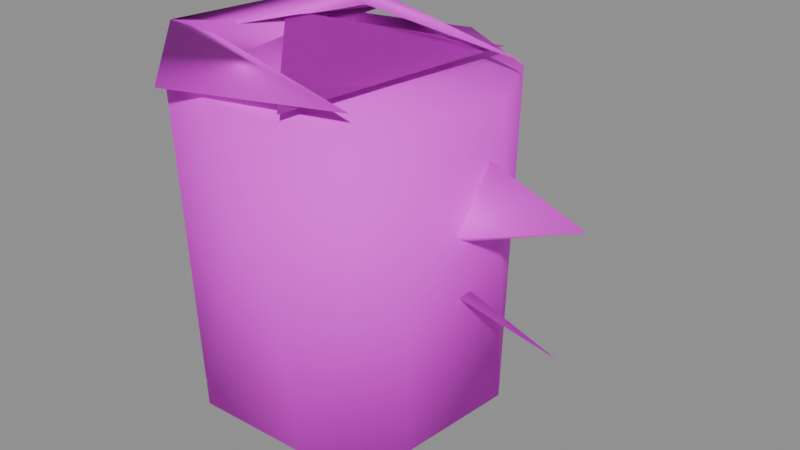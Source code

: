 # Source: cup.blend  (saved by Blender 4.5.87; exported with 4.5.12 LTS)
import bpy
from mathutils import Matrix  # noqa: F401  (used for matrix-valued properties, if any)

bpy.ops.wm.read_factory_settings(use_empty=True)
scene = bpy.context.scene
scene.name = 'BLDA_V004_LOWPOLY_PACKAGE_cup'

# ---- collections
col_sea_scene_b1109a_cup = bpy.data.collections.new('SEA-SCENE-B1109A-CUP'); scene.collection.children.link(col_sea_scene_b1109a_cup)

# ---- images (referenced by path relative to the original .blend; pixels are not part of the script)
import os
ASSET_DIR = os.environ.get("B2B_ASSET_DIR", "")  # directory of the original .blend (textures are referenced by path, not embedded)
HERE = os.path.dirname(os.path.abspath(__file__))  # packed textures are extracted next to this script under _unpacked/

def load_image(name, relpath, width, height, colorspace="sRGB"):
    """Load a texture the original file referenced (path relative to the .blend, or extracted next to this script)."""
    p = next((c for c in (os.path.join(HERE, relpath), os.path.join(ASSET_DIR, relpath)) if relpath and os.path.exists(c)), "")
    if p:
        img = bpy.data.images.load(p, check_existing=True)
        img.name = name
    else:  # same state as the original file: an image datablock whose file is absent (Cycles renders it pink)
        img = bpy.data.images.new(name, width, height)
        img.source = "FILE"
        img.filepath = "//" + (relpath or name)
    img.colorspace_settings.name = colorspace
    return img
img_sea_cabin_timber_8x8_512_png = load_image('sea_cabin_timber_8x8_512.png', 'sea_cozy_8x8_512.png', 1024, 1024, 'sRGB')

# ---- materials (node trees are filled in below, after node groups)
mat_sea_matte = bpy.data.materials.new('SEA_Matte')

# ---- material node trees
mat_sea_matte.use_nodes = True; mat_sea_matte.node_tree.nodes.clear()
_N = mat_sea_matte.node_tree.nodes; _L = mat_sea_matte.node_tree.links
n0 = _N.new('ShaderNodeBsdfPrincipled'); n0.name = '原理化 BSDF'; n0.location = (-200, 100)
n0.inputs[2].default_value = 0.72
n1 = _N.new('ShaderNodeOutputMaterial'); n1.name = '材质输出'; n1.location = (200, 100)
n2 = _N.new('ShaderNodeUVMap'); n2.name = 'UV 贴图'; n2.location = (0, 0)
n2.uv_map = 'PaletteUV'
n3 = _N.new('ShaderNodeTexImage'); n3.name = '图像纹理'; n3.location = (0, 0)
n3.image = img_sea_cabin_timber_8x8_512_png
n3.interpolation = 'Closest'
n3.extension = 'EXTEND'
_L.new(n0.outputs[0], n1.inputs[0])
_L.new(n2.outputs[0], n3.inputs[0])
_L.new(n3.outputs[0], n0.inputs[0])
n1.is_active_output = True

# ---- meshes
me_blda = bpy.data.meshes.new('BLDA_陶瓷杯')
me_blda.from_pydata([(0.0982, 0.06358, 0.005424), (-0.02205, 0.1719, 0.004513), (-0.1418, 0.1662, 0.009275), (-0.2412, 0.07138, 0.005669), (-0.238, -0.06458, 0.003288), (-0.1502, -0.1672, 0.006953), (-0.005401, -0.1662, 0.009457), (0.08006, -0.0893, 0.002433), (0.1141, 0.02167, 0.3912), (0.07607, 0.1147, 0.3939), (-0.0502, 0.1918, 0.3937), (-0.186, 0.151, 0.3953), (-0.2469, 0.0708, 0.3944), (-0.2613, -0.02523, 0.3916), (-0.1902, -0.1535, 0.3952), (-0.02735, -0.1856, 0.3922), (0.08854, -0.09873, 0.3962)], [], [(3, 2, 1), (1, 9, 0), (2, 10, 1), (11, 2, 3), (4, 13, 3), (5, 14, 4), (6, 15, 5), (16, 6, 7), (0, 16, 7), (4, 1, 7), (12, 14, 16), (5, 7, 6), (8, 9, 16), (0, 9, 8), (10, 9, 1), (2, 11, 10), (12, 11, 3), (3, 13, 12), (14, 13, 4), (5, 15, 14), (6, 16, 15), (0, 8, 16), (7, 5, 4), (3, 1, 4), (1, 0, 7), (12, 13, 14), (14, 15, 16), (16, 9, 11), (9, 10, 11), (11, 12, 16)])
me_blda.polygons.foreach_set('use_smooth', [True] * 30)
_uv = me_blda.uv_layers.new(name='PaletteUV')
_uv.uv.foreach_set('vector', [0.03851, 0.9405, 0.0625, 0.9105, 0.0895, 0.9375, 0.076, 0.951, 0.04407, 0.9461, 0.06547, 0.9173, 0.076, 0.951, 0.0487, 0.9507, 0.06499, 0.9176, 0.05926, 0.9548, 0.0625, 0.9105, 0.07926, 0.9344, 0.076, 0.951, 0.05016, 0.9522, 0.0625, 0.9105, 0.076, 0.951, 0.05036, 0.9524, 0.07092, 0.9309, 0.076, 0.951, 0.05353, 0.9555, 0.0625, 0.9105, 0.05822, 0.9516, 0.0625, 0.9105, 0.0895, 0.9375, 0.06585, 0.9227, 0.0355, 0.9375, 0.0625, 0.9105, 0.04472, 0.9552, 0.05259, 0.9136, 0.07863, 0.9339, 0.03742, 0.9469, 0.04475, 0.9197, 0.0859, 0.929, 0.06673, 0.9147, 0.0625, 0.9645, 0.0355, 0.9375, 0.07099, 0.9289, 0.0355, 0.9375, 0.0625, 0.9105, 0.06911, 0.9303, 0.0625, 0.9645, 0.0355, 0.9375, 0.04224, 0.9405, 0.049, 0.924, 0.07912, 0.9271, 0.06622, 0.9217, 0.0625, 0.9645, 0.0355, 0.9375, 0.04203, 0.9402, 0.049, 0.924, 0.07464, 0.9226, 0.06769, 0.9261, 0.0625, 0.9645, 0.0355, 0.9375, 0.04293, 0.9394, 0.049, 0.924, 0.07912, 0.9271, 0.06895, 0.9298, 0.0625, 0.9645, 0.0355, 0.9375, 0.06769, 0.9261, 0.0625, 0.9645, 0.0355, 0.9375, 0.06585, 0.9227, 0.0625, 0.9645, 0.0355, 0.9375, 0.07863, 0.9339, 0.05649, 0.93, 0.04472, 0.9552, 0.03868, 0.9253, 0.05259, 0.9136, 0.04472, 0.9552, 0.05259, 0.9136, 0.07518, 0.9144, 0.07863, 0.9339, 0.03742, 0.9469, 0.05413, 0.9179, 0.04475, 0.9197, 0.04475, 0.9197, 0.06364, 0.9248, 0.0859, 0.929, 0.0859, 0.929, 0.08464, 0.952, 0.05173, 0.9609, 0.08464, 0.952, 0.0719, 0.9626, 0.05173, 0.9609, 0.05173, 0.9609, 0.03742, 0.9469, 0.0859, 0.929])
me_blda.materials.append(mat_sea_matte)
me_blda.update()
me_blda_1 = bpy.data.meshes.new('BLDA_杯口')
me_blda_1.from_pydata([(0.1102, 0.07159, 0.4149), (-0.1749, 0.1406, 0.4106), (-0.209, 0.1676, 0.4275), (-0.2045, 0.212, 0.3866), (-0.2432, -0.04682, 0.41), (-0.2612, -0.08296, 0.4259), (0.05881, -0.1426, 0.4126), (-0.1669, -0.1856, 0.3971)], [], [(0, 3, 2), (0, 2, 1), (2, 4, 1), (3, 5, 2), (2, 5, 4), (4, 7, 3), (5, 6, 4), (7, 6, 5), (0, 1, 3), (1, 4, 3), (3, 7, 5), (7, 4, 6)])
me_blda_1.polygons.foreach_set('use_smooth', [True] * 12)
_uv = me_blda_1.uv_layers.new(name='PaletteUV')
_uv.uv.foreach_set('vector', [0.0895, 0.9375, 0.05166, 0.9537, 0.0625, 0.9105, 0.07413, 0.9529, 0.0355, 0.9375, 0.0625, 0.9105, 0.04445, 0.9464, 0.0625, 0.9105, 0.0895, 0.9375, 0.05007, 0.9521, 0.0625, 0.9105, 0.0895, 0.9375, 0.07454, 0.9525, 0.0355, 0.9375, 0.0625, 0.9105, 0.04981, 0.9518, 0.0625, 0.9105, 0.0895, 0.9375, 0.05348, 0.9555, 0.0625, 0.9105, 0.0895, 0.9375, 0.05063, 0.9526, 0.05061, 0.9224, 0.0895, 0.9375, 0.0625, 0.9645, 0.0355, 0.9375, 0.07607, 0.9241, 0.0625, 0.9645, 0.0355, 0.9375, 0.07707, 0.9251, 0.0625, 0.9645, 0.0355, 0.9375, 0.07866, 0.9267, 0.08047, 0.9285, 0.0625, 0.9645, 0.0355, 0.9375])
me_blda_1.materials.append(mat_sea_matte)
me_blda_1.update()
me_blda_2 = bpy.data.meshes.new('BLDA_杯柄')
me_blda_2.from_pydata([(0.2385, -0.01071, 0.2979), (0.06567, 0.02064, 0.3373), (-0.01645, -0.03075, 0.2087), (0.01675, 0.0024, 0.203), (-0.008133, 0.02147, 0.1769), (0.2083, 0.003664, 0.1337)], [], [(1, 2, 0), (0, 3, 1), (2, 3, 0), (1, 4, 2), (4, 5, 2), (2, 5, 3), (1, 3, 4), (4, 3, 5)])
me_blda_2.polygons.foreach_set('use_smooth', [True] * 8)
_uv = me_blda_2.uv_layers.new(name='PaletteUV')
_uv.uv.foreach_set('vector', [0.04604, 0.948, 0.0625, 0.9105, 0.0895, 0.9375, 0.0625, 0.9645, 0.04256, 0.9304, 0.0895, 0.9375, 0.0386, 0.9406, 0.0625, 0.9105, 0.0895, 0.9375, 0.0625, 0.9645, 0.0625, 0.9105, 0.0895, 0.9375, 0.0625, 0.9645, 0.04989, 0.9231, 0.0895, 0.9375, 0.0625, 0.9645, 0.04925, 0.9237, 0.0895, 0.9375, 0.0625, 0.9645, 0.0355, 0.9375, 0.0625, 0.9105, 0.0895, 0.9375, 0.0625, 0.9645, 0.05476, 0.9182])
me_blda_2.materials.append(mat_sea_matte)
me_blda_2.update()
me_blda_3 = bpy.data.meshes.new('BLDA_茶面')
me_blda_3.from_pydata([(-0.003607, -0.1739, 0.4055), (0.04398, 0.1234, 0.4077), (-0.2404, 0.07417, 0.4053)], [], [(0, 2, 1), (2, 0, 1)])
me_blda_3.polygons.foreach_set('use_smooth', [True] * 2)
_uv = me_blda_3.uv_layers.new(name='PaletteUV')
_uv.uv.foreach_set('vector', [0.4641, 0.8097, 0.4178, 0.8089, 0.4489, 0.7901, 0.4237, 0.8031, 0.4513, 0.7933, 0.4499, 0.8343])
me_blda_3.materials.append(mat_sea_matte)
me_blda_3.update()

# ---- objects
ob_blda = bpy.data.objects.new('BLDA_陶瓷杯', me_blda)
ob_blda_1 = bpy.data.objects.new('BLDA_杯口', me_blda_1)
ob_blda_2 = bpy.data.objects.new('BLDA_杯柄', me_blda_2)
ob_blda_3 = bpy.data.objects.new('BLDA_茶面', me_blda_3)

# ---- transforms, parenting, visibility, modifiers, constraints
ob_blda.location = (0.0, 0.0, 0.0)
ob_blda_1.location = (0.0, 0.0, 0.0)
ob_blda_2.location = (0.0, 0.0, 0.0)
ob_blda_3.location = (0.0, 0.0, 0.0)

# ---- collection membership
col_sea_scene_b1109a_cup.objects.link(ob_blda)
col_sea_scene_b1109a_cup.objects.link(ob_blda_1)
col_sea_scene_b1109a_cup.objects.link(ob_blda_2)
col_sea_scene_b1109a_cup.objects.link(ob_blda_3)

# ---- scene / render settings (as saved in the file)
scene.frame_start = 1; scene.frame_end = 250; scene.frame_set(1)
scene.render.engine = 'BLENDER_EEVEE_NEXT'
bpy.context.view_layer.update()

# ---- added for rendering (the .blend has no active camera and no usable light): camera, sun + grey world if the file has none
cam_auto = bpy.data.cameras.new('AutoCamera')
cam_auto.lens = 50.0
cam_auto.sensor_width = 36.0
cam_auto.clip_end = 1000.0
ob_auto_camera = bpy.data.objects.new('AutoCamera', cam_auto)
scene.collection.objects.link(ob_auto_camera)
ob_auto_camera.location = (0.698444, -0.83863, 0.782849)
ob_auto_camera.rotation_euler = (1.09748, -7.21219e-08, 0.694738)
scene.camera = ob_auto_camera
light_auto_sun = bpy.data.lights.new('AutoSun', 'SUN')
light_auto_sun.energy = 3.0
light_auto_sun.angle = 0.0523599
ob_auto_sun = bpy.data.objects.new('AutoSun', light_auto_sun)
scene.collection.objects.link(ob_auto_sun)
ob_auto_sun.rotation_euler = (0.872665, 0.174533, 0.523599)
if scene.world is None:
    world_auto = bpy.data.worlds.new('AutoWorld')
    world_auto.color = (0.3, 0.3, 0.3)
    scene.world = world_auto
bpy.context.view_layer.update()
